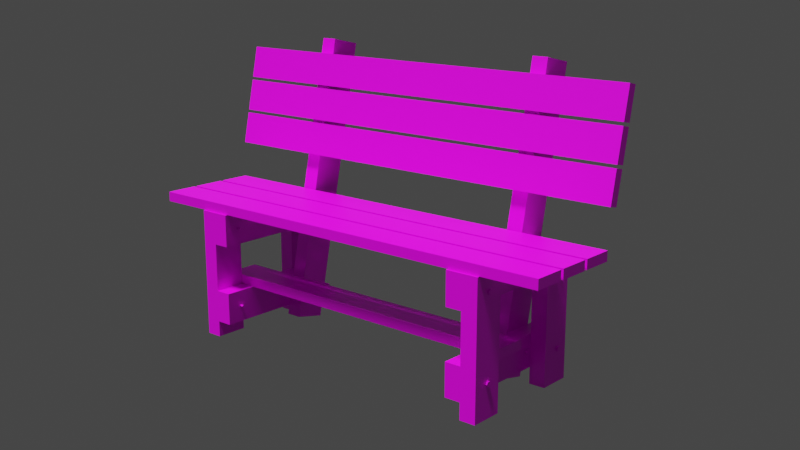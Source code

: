 # Source: AWKA.blend  (saved by Blender 3.1.7; exported with 4.5.12 LTS)
import bpy
from mathutils import Matrix  # noqa: F401  (used for matrix-valued properties, if any)

bpy.ops.wm.read_factory_settings(use_empty=True)
scene = bpy.context.scene
scene.name = 'Scene'

# ---- collections
col_collection = bpy.data.collections.new('Collection'); scene.collection.children.link(col_collection)

# ---- images (referenced by path relative to the original .blend; pixels are not part of the script)
import os
ASSET_DIR = os.environ.get("B2B_ASSET_DIR", "")  # directory of the original .blend (textures are referenced by path, not embedded)
HERE = os.path.dirname(os.path.abspath(__file__))  # packed textures are extracted next to this script under _unpacked/

def load_image(name, relpath, width, height, colorspace="sRGB"):
    """Load a texture the original file referenced (path relative to the .blend, or extracted next to this script)."""
    p = next((c for c in (os.path.join(HERE, relpath), os.path.join(ASSET_DIR, relpath)) if relpath and os.path.exists(c)), "")
    if p:
        img = bpy.data.images.load(p, check_existing=True)
        img.name = name
    else:  # same state as the original file: an image datablock whose file is absent (Cycles renders it pink)
        img = bpy.data.images.new(name, width, height)
        img.source = "FILE"
        img.filepath = "//" + (relpath or name)
    img.colorspace_settings.name = colorspace
    return img
img_texture_bench_jpg = load_image('texture bench.jpg', 'texture bench.jpg', 1024, 1024, 'sRGB')
img_ruba_tekstura_jpg = load_image('śruba tekstura.jpg', 'śruba tekstura.jpg', 1024, 1024, 'sRGB')

# ---- materials (node trees are filled in below, after node groups)
mat_wood = bpy.data.materials.new('wood')
mat_wood.alpha_threshold = 0.0
mat_wood.use_transparent_shadow = False
mat_wood.line_color = (0.0, 0.0, 0.0, 1.0)
mat_bolt = bpy.data.materials.new('bolt')
mat_bolt.use_transparent_shadow = False

# ---- material node trees
mat_wood.use_nodes = True; mat_wood.node_tree.nodes.clear()
_N = mat_wood.node_tree.nodes; _L = mat_wood.node_tree.links
n0 = _N.new('ShaderNodeOutputMaterial'); n0.name = 'Material Output'; n0.location = (300, 300)
n1 = _N.new('ShaderNodeBsdfPrincipled'); n1.name = 'Principled BSDF'; n1.location = (10, 300)
n1.distribution = 'GGX'
n1.subsurface_method = 'BURLEY'
n1.inputs[2].default_value = 0.4
n1.inputs[3].default_value = 1.45
n1.inputs[27].default_value = (0.0, 0.0, 0.0, 1.0)
n1.inputs[28].default_value = 1.0
n2 = _N.new('ShaderNodeTexImage'); n2.name = 'Image Texture'; n2.location = (-280, 280)
n2.image = img_texture_bench_jpg
_L.new(n1.outputs[0], n0.inputs[0])
_L.new(n2.outputs[0], n1.inputs[0])
n0.is_active_output = True
mat_bolt.use_nodes = True; mat_bolt.node_tree.nodes.clear()
_N = mat_bolt.node_tree.nodes; _L = mat_bolt.node_tree.links
n0 = _N.new('ShaderNodeBsdfPrincipled'); n0.name = 'Principled BSDF'; n0.location = (10, 300)
n0.distribution = 'GGX'
n0.subsurface_method = 'BURLEY'
n0.inputs[3].default_value = 1.45
n0.inputs[27].default_value = (0.0, 0.0, 0.0, 1.0)
n0.inputs[28].default_value = 1.0
n1 = _N.new('ShaderNodeOutputMaterial'); n1.name = 'Material Output'; n1.location = (300, 300)
n2 = _N.new('ShaderNodeTexImage'); n2.name = 'Image Texture'; n2.location = (-280, 280)
n2.image = img_ruba_tekstura_jpg
_L.new(n0.outputs[0], n1.inputs[0])
_L.new(n2.outputs[0], n0.inputs[0])
n1.is_active_output = True

# ---- world
world_world = bpy.data.worlds.new('World'); scene.world = world_world
world_world.use_nodes = True; world_world.node_tree.nodes.clear()
_N = world_world.node_tree.nodes; _L = world_world.node_tree.links
n0 = _N.new('ShaderNodeOutputWorld'); n0.name = 'World Output'; n0.location = (300, 300)
n1 = _N.new('ShaderNodeBackground'); n1.name = 'Background'; n1.location = (10, 300)
n1.inputs[0].default_value = (0.05088, 0.05088, 0.05088, 1.0)
_L.new(n1.outputs[0], n0.inputs[0])
n0.is_active_output = True
world_world.color = (0.05088, 0.05088, 0.05088)
world_world.use_sun_shadow = False
world_world.sun_shadow_jitter_overblur = 0.0

# ---- cameras
cam_camera = bpy.data.cameras.new('Camera')
cam_camera.clip_end = 1e+04
cam_camera.ortho_scale = 7.314

# ---- lights
light_light = bpy.data.lights.new('Light', 'SUN')
light_light.transmission_factor = 0.0
light_light.angle = 0.1993
light_light.energy = 5.0
light_light.shadow_soft_size = 0.1
light_light.shadow_cascade_max_distance = 1000.0

# ---- meshes
me_cube = bpy.data.meshes.new('Cube')
me_cube.from_pydata([(25.0, 50.0, 200.0), (25.0, 50.0, -200.0), (25.0, -50.0, 200.0), (25.0, -50.0, -200.0), (-25.0, 50.0, 200.0), (-25.0, 50.0, -200.0), (-25.0, -50.0, 200.0), (-25.0, -50.0, -200.0)], [], [(0, 4, 6, 2), (3, 2, 6, 7), (7, 6, 4, 5), (5, 1, 3, 7), (1, 0, 2, 3), (5, 4, 0, 1)])
_uv = me_cube.uv_layers.new(name='UVMap')
_uv.uv.foreach_set('vector', [0.625, 0.5, 0.875, 0.5, 0.875, 0.75, 0.625, 0.75, 0.375, 0.75, 0.625, 0.75, 0.625, 1.0, 0.375, 1.0, 0.375, 0.0, 0.625, 0.0, 0.625, 0.25, 0.375, 0.25, 0.125, 0.5, 0.375, 0.5, 0.375, 0.75, 0.125, 0.75, 0.375, 0.5, 0.625, 0.5, 0.625, 0.75, 0.375, 0.75, 0.375, 0.25, 0.625, 0.25, 0.625, 0.5, 0.375, 0.5])
me_cube.materials.append(mat_wood)
me_cube.use_remesh_preserve_volume = False
me_cube.use_remesh_preserve_attributes = False
me_cube.use_mirror_vertex_groups = False
me_cube.update()
me_cube_001 = bpy.data.meshes.new('Cube.001')
me_cube_001.from_pydata([(25.0, 50.0, 200.0), (25.0, 50.0, -200.0), (25.0, -50.0, 200.0), (25.0, -50.0, -200.0), (-25.0, 50.0, 200.0), (-25.0, 50.0, -200.0), (-25.0, -50.0, 200.0), (-25.0, -50.0, -200.0)], [], [(0, 4, 6, 2), (3, 2, 6, 7), (7, 6, 4, 5), (5, 1, 3, 7), (1, 0, 2, 3), (5, 4, 0, 1)])
_uv = me_cube_001.uv_layers.new(name='UVMap')
_uv.uv.foreach_set('vector', [0.625, 0.5, 0.875, 0.5, 0.875, 0.75, 0.625, 0.75, 0.375, 0.75, 0.625, 0.75, 0.625, 1.0, 0.375, 1.0, 0.375, 0.0, 0.625, 0.0, 0.625, 0.25, 0.375, 0.25, 0.125, 0.5, 0.375, 0.5, 0.375, 0.75, 0.125, 0.75, 0.375, 0.5, 0.625, 0.5, 0.625, 0.75, 0.375, 0.75, 0.375, 0.25, 0.625, 0.25, 0.625, 0.5, 0.375, 0.5])
me_cube_001.materials.append(mat_wood)
me_cube_001.use_remesh_preserve_volume = False
me_cube_001.use_remesh_preserve_attributes = False
me_cube_001.use_mirror_vertex_groups = False
me_cube_001.update()
me_cube_002 = bpy.data.meshes.new('Cube.002')
me_cube_002.from_pydata([(25.0, -200.0, 50.0), (25.0, 200.0, 50.0), (25.0, -200.0, -50.0), (25.0, 200.0, -50.0), (-25.0, -200.0, 50.0), (-25.0, 200.0, 50.0), (-25.0, -200.0, -50.0), (-25.0, 200.0, -50.0)], [], [(0, 4, 6, 2), (3, 2, 6, 7), (7, 6, 4, 5), (5, 1, 3, 7), (1, 0, 2, 3), (5, 4, 0, 1)])
_uv = me_cube_002.uv_layers.new(name='UVMap')
_uv.uv.foreach_set('vector', [0.625, 0.5, 0.875, 0.5, 0.875, 0.75, 0.625, 0.75, 0.375, 0.75, 0.625, 0.75, 0.625, 1.0, 0.375, 1.0, 0.375, 0.0, 0.625, 0.0, 0.625, 0.25, 0.375, 0.25, 0.125, 0.5, 0.375, 0.5, 0.375, 0.75, 0.125, 0.75, 0.375, 0.5, 0.625, 0.5, 0.625, 0.75, 0.375, 0.75, 0.375, 0.25, 0.625, 0.25, 0.625, 0.5, 0.375, 0.5])
me_cube_002.materials.append(mat_wood)
me_cube_002.use_remesh_preserve_volume = False
me_cube_002.use_remesh_preserve_attributes = False
me_cube_002.use_mirror_vertex_groups = False
me_cube_002.update()
me_cube_003 = bpy.data.meshes.new('Cube.003')
me_cube_003.from_pydata([(25.0, -200.0, 50.0), (25.0, 200.0, 50.0), (25.0, -200.0, -50.0), (25.0, 200.0, -50.0), (-25.0, -200.0, 50.0), (-25.0, 200.0, 50.0), (-25.0, -200.0, -50.0), (-25.0, 200.0, -50.0)], [], [(0, 4, 6, 2), (3, 2, 6, 7), (7, 6, 4, 5), (5, 1, 3, 7), (1, 0, 2, 3), (5, 4, 0, 1)])
_uv = me_cube_003.uv_layers.new(name='UVMap')
_uv.uv.foreach_set('vector', [0.625, 0.5, 0.875, 0.5, 0.875, 0.75, 0.625, 0.75, 0.375, 0.75, 0.625, 0.75, 0.625, 1.0, 0.375, 1.0, 0.375, 0.0, 0.625, 0.0, 0.625, 0.25, 0.375, 0.25, 0.125, 0.5, 0.375, 0.5, 0.375, 0.75, 0.125, 0.75, 0.375, 0.5, 0.625, 0.5, 0.625, 0.75, 0.375, 0.75, 0.375, 0.25, 0.625, 0.25, 0.625, 0.5, 0.375, 0.5])
me_cube_003.materials.append(mat_wood)
me_cube_003.use_remesh_preserve_volume = False
me_cube_003.use_remesh_preserve_attributes = False
me_cube_003.use_mirror_vertex_groups = False
me_cube_003.update()
me_cube_005 = bpy.data.meshes.new('Cube.005')
me_cube_005.from_pydata([(25.0, 236.0, 869.9), (25.0, 48.91, -10.4), (25.0, 138.2, 890.7), (25.0, -48.91, 10.4), (-25.0, 236.0, 869.9), (-25.0, 48.91, -10.4), (-25.0, 138.2, 890.7), (-25.0, -48.91, 10.4)], [], [(0, 4, 6, 2), (3, 2, 6, 7), (7, 6, 4, 5), (5, 1, 3, 7), (1, 0, 2, 3), (5, 4, 0, 1)])
_uv = me_cube_005.uv_layers.new(name='UVMap')
_uv.uv.foreach_set('vector', [0.625, 0.5, 0.875, 0.5, 0.875, 0.75, 0.625, 0.75, 0.375, 0.75, 0.625, 0.75, 0.625, 1.0, 0.375, 1.0, 0.375, 0.0, 0.625, 0.0, 0.625, 0.25, 0.375, 0.25, 0.125, 0.5, 0.375, 0.5, 0.375, 0.75, 0.125, 0.75, 0.375, 0.5, 0.625, 0.5, 0.625, 0.75, 0.375, 0.75, 0.375, 0.25, 0.625, 0.25, 0.625, 0.5, 0.375, 0.5])
me_cube_005.materials.append(mat_wood)
me_cube_005.use_remesh_preserve_volume = False
me_cube_005.use_remesh_preserve_attributes = False
me_cube_005.use_mirror_vertex_groups = False
me_cube_005.update()
me_okr_g = bpy.data.meshes.new('Okrąg')
me_okr_g.from_pydata([], [], [])
_uv = me_okr_g.uv_layers.new(name='MapaUV')
_uv.uv.foreach_set('vector', [])
me_okr_g.use_remesh_fix_poles = True
me_okr_g.use_remesh_preserve_attributes = False
me_okr_g.update()
me_okr_g_001 = bpy.data.meshes.new('Okrąg.001')
me_okr_g_001.from_pydata([(0.0, 8.0, 0.0), (-6.928, 4.0, 0.0), (-6.928, -4.0, 0.0), (6.994e-07, -8.0, 0.0), (6.928, -4.0, 0.0), (6.928, 4.0, 0.0), (-6.928, 4.0, -5.0), (0.0, 8.0, -5.0), (-6.928, -4.0, -5.0), (6.994e-07, -8.0, -5.0), (6.928, -4.0, -5.0), (6.928, 4.0, -5.0), (-3.325, 1.999, -5.0), (-3.325, -1.999, -5.0), (3.414e-07, -3.998, -5.0), (3.325, -1.999, -5.0), (3.325, 1.999, -5.0), (-2.148e-07, 3.998, -5.0), (-3.325, -1.999, -115.0), (-3.325, 1.999, -115.0), (-2.148e-07, 3.998, -115.0), (3.414e-07, -3.998, -115.0), (3.325, -1.999, -115.0), (3.325, 1.999, -115.0)], [], [(1, 0, 5, 4, 3, 2), (15, 16, 23, 22), (4, 5, 11, 10), (2, 3, 9, 8), (0, 1, 6, 7), (5, 0, 7, 11), (3, 4, 10, 9), (1, 2, 8, 6), (6, 8, 13, 12), (8, 9, 14, 13), (9, 10, 15, 14), (10, 11, 16, 15), (11, 7, 17, 16), (7, 6, 12, 17), (19, 18, 21, 22, 23, 20), (13, 14, 21, 18), (12, 13, 18, 19), (16, 17, 20, 23), (14, 15, 22, 21), (17, 12, 19, 20)])
_uv = me_okr_g_001.uv_layers.new(name='MapaUV')
_uv.uv.foreach_set('vector', [0.0, 0.0, 0.0, 0.0, 0.0, 0.0, 0.0, 0.0, 0.0, 0.0, 0.0, 0.0, 0.0, 0.0, 0.0, 0.0, 0.0, 0.0, 0.0, 0.0, 0.0, 0.0, 0.0, 0.0, 0.0, 0.0, 0.0, 0.0, 0.0, 0.0, 0.0, 0.0, 0.0, 0.0, 0.0, 0.0, 0.0, 0.0, 0.0, 0.0, 0.0, 0.0, 0.0, 0.0, 0.0, 0.0, 0.0, 0.0, 0.0, 0.0, 0.0, 0.0, 0.0, 0.0, 0.0, 0.0, 0.0, 0.0, 0.0, 0.0, 0.0, 0.0, 0.0, 0.0, 0.0, 0.0, 0.0, 0.0, 0.0, 0.0, 0.0, 0.0, 0.0, 0.0, 0.0, 0.0, 0.0, 0.0, 0.0, 0.0, 0.0, 0.0, 0.0, 0.0, 0.0, 0.0, 0.0, 0.0, 0.0, 0.0, 0.0, 0.0, 0.0, 0.0, 0.0, 0.0, 0.0, 0.0, 0.0, 0.0, 0.0, 0.0, 0.0, 0.0, 0.0, 0.0, 0.0, 0.0, 0.0, 0.0, 0.0, 0.0, 0.0, 0.0, 0.0, 0.0, 0.0, 0.0, 0.0, 0.0, 0.0, 0.0, 0.0, 0.0, 0.0, 0.0, 0.0, 0.0, 0.0, 0.0, 0.0, 0.0, 0.0, 0.0, 0.0, 0.0, 0.0, 0.0, 0.0, 0.0, 0.0, 0.0, 0.0, 0.0, 0.0, 0.0, 0.0, 0.0, 0.0, 0.0, 0.0, 0.0, 0.0, 0.0, 0.0, 0.0, 0.0, 0.0, 0.0, 0.0, 0.0, 0.0, 0.0, 0.0, 0.0, 0.0, 0.0, 0.0])
me_okr_g_001.materials.append(mat_bolt)
me_okr_g_001.use_remesh_fix_poles = True
me_okr_g_001.use_remesh_preserve_attributes = False
me_okr_g_001.update()
me_okr_g_002 = bpy.data.meshes.new('Okrąg.002')
me_okr_g_002.from_pydata([(0.0, 8.0, 0.0), (-6.928, 4.0, 0.0), (-6.928, -4.0, 0.0), (6.994e-07, -8.0, 0.0), (6.928, -4.0, 0.0), (6.928, 4.0, 0.0), (-6.928, 4.0, -5.0), (0.0, 8.0, -5.0), (-6.928, -4.0, -5.0), (6.994e-07, -8.0, -5.0), (6.928, -4.0, -5.0), (6.928, 4.0, -5.0), (-3.325, 1.999, -5.0), (-3.325, -1.999, -5.0), (3.414e-07, -3.998, -5.0), (3.325, -1.999, -5.0), (3.325, 1.999, -5.0), (-2.148e-07, 3.998, -5.0), (-3.325, -1.999, -165.0), (-3.325, 1.999, -165.0), (1.971e-06, 3.998, -165.0), (2.527e-06, -3.998, -165.0), (3.325, -1.999, -165.0), (3.325, 1.999, -165.0)], [], [(1, 0, 5, 4, 3, 2), (15, 16, 23, 22), (4, 5, 11, 10), (2, 3, 9, 8), (0, 1, 6, 7), (5, 0, 7, 11), (3, 4, 10, 9), (1, 2, 8, 6), (6, 8, 13, 12), (8, 9, 14, 13), (9, 10, 15, 14), (10, 11, 16, 15), (11, 7, 17, 16), (7, 6, 12, 17), (19, 18, 21, 22, 23, 20), (13, 14, 21, 18), (12, 13, 18, 19), (16, 17, 20, 23), (14, 15, 22, 21), (17, 12, 19, 20)])
_uv = me_okr_g_002.uv_layers.new(name='MapaUV')
_uv.uv.foreach_set('vector', [0.0, 0.0, 0.0, 0.0, 0.0, 0.0, 0.0, 0.0, 0.0, 0.0, 0.0, 0.0, 0.0, 0.0, 0.0, 0.0, 0.0, 0.0, 0.0, 0.0, 0.0, 0.0, 0.0, 0.0, 0.0, 0.0, 0.0, 0.0, 0.0, 0.0, 0.0, 0.0, 0.0, 0.0, 0.0, 0.0, 0.0, 0.0, 0.0, 0.0, 0.0, 0.0, 0.0, 0.0, 0.0, 0.0, 0.0, 0.0, 0.0, 0.0, 0.0, 0.0, 0.0, 0.0, 0.0, 0.0, 0.0, 0.0, 0.0, 0.0, 0.0, 0.0, 0.0, 0.0, 0.0, 0.0, 0.0, 0.0, 0.0, 0.0, 0.0, 0.0, 0.0, 0.0, 0.0, 0.0, 0.0, 0.0, 0.0, 0.0, 0.0, 0.0, 0.0, 0.0, 0.0, 0.0, 0.0, 0.0, 0.0, 0.0, 0.0, 0.0, 0.0, 0.0, 0.0, 0.0, 0.0, 0.0, 0.0, 0.0, 0.0, 0.0, 0.0, 0.0, 0.0, 0.0, 0.0, 0.0, 0.0, 0.0, 0.0, 0.0, 0.0, 0.0, 0.0, 0.0, 0.0, 0.0, 0.0, 0.0, 0.0, 0.0, 0.0, 0.0, 0.0, 0.0, 0.0, 0.0, 0.0, 0.0, 0.0, 0.0, 0.0, 0.0, 0.0, 0.0, 0.0, 0.0, 0.0, 0.0, 0.0, 0.0, 0.0, 0.0, 0.0, 0.0, 0.0, 0.0, 0.0, 0.0, 0.0, 0.0, 0.0, 0.0, 0.0, 0.0, 0.0, 0.0, 0.0, 0.0, 0.0, 0.0, 0.0, 0.0, 0.0, 0.0, 0.0, 0.0])
me_okr_g_002.materials.append(mat_bolt)
me_okr_g_002.use_remesh_fix_poles = True
me_okr_g_002.use_remesh_preserve_attributes = False
me_okr_g_002.update()
me_okr_g_003 = bpy.data.meshes.new('Okrąg.003')
me_okr_g_003.from_pydata([(0.0, 8.0, 0.0), (-6.928, 4.0, 0.0), (-6.928, -4.0, 0.0), (6.994e-07, -8.0, 0.0), (6.928, -4.0, 0.0), (6.928, 4.0, 0.0), (-6.928, 4.0, -5.0), (0.0, 8.0, -5.0), (-6.928, -4.0, -5.0), (6.994e-07, -8.0, -5.0), (6.928, -4.0, -5.0), (6.928, 4.0, -5.0), (-3.325, 1.999, -5.0), (-3.325, -1.999, -5.0), (3.414e-07, -3.998, -5.0), (3.325, -1.999, -5.0), (3.325, 1.999, -5.0), (-2.148e-07, 3.998, -5.0), (-3.325, -1.999, -165.0), (-3.325, 1.999, -165.0), (1.971e-06, 3.998, -165.0), (2.527e-06, -3.998, -165.0), (3.325, -1.999, -165.0), (3.325, 1.999, -165.0)], [], [(1, 0, 5, 4, 3, 2), (15, 16, 23, 22), (4, 5, 11, 10), (2, 3, 9, 8), (0, 1, 6, 7), (5, 0, 7, 11), (3, 4, 10, 9), (1, 2, 8, 6), (6, 8, 13, 12), (8, 9, 14, 13), (9, 10, 15, 14), (10, 11, 16, 15), (11, 7, 17, 16), (7, 6, 12, 17), (19, 18, 21, 22, 23, 20), (13, 14, 21, 18), (12, 13, 18, 19), (16, 17, 20, 23), (14, 15, 22, 21), (17, 12, 19, 20)])
_uv = me_okr_g_003.uv_layers.new(name='MapaUV')
_uv.uv.foreach_set('vector', [0.0, 0.0, 0.0, 0.0, 0.0, 0.0, 0.0, 0.0, 0.0, 0.0, 0.0, 0.0, 0.0, 0.0, 0.0, 0.0, 0.0, 0.0, 0.0, 0.0, 0.0, 0.0, 0.0, 0.0, 0.0, 0.0, 0.0, 0.0, 0.0, 0.0, 0.0, 0.0, 0.0, 0.0, 0.0, 0.0, 0.0, 0.0, 0.0, 0.0, 0.0, 0.0, 0.0, 0.0, 0.0, 0.0, 0.0, 0.0, 0.0, 0.0, 0.0, 0.0, 0.0, 0.0, 0.0, 0.0, 0.0, 0.0, 0.0, 0.0, 0.0, 0.0, 0.0, 0.0, 0.0, 0.0, 0.0, 0.0, 0.0, 0.0, 0.0, 0.0, 0.0, 0.0, 0.0, 0.0, 0.0, 0.0, 0.0, 0.0, 0.0, 0.0, 0.0, 0.0, 0.0, 0.0, 0.0, 0.0, 0.0, 0.0, 0.0, 0.0, 0.0, 0.0, 0.0, 0.0, 0.0, 0.0, 0.0, 0.0, 0.0, 0.0, 0.0, 0.0, 0.0, 0.0, 0.0, 0.0, 0.0, 0.0, 0.0, 0.0, 0.0, 0.0, 0.0, 0.0, 0.0, 0.0, 0.0, 0.0, 0.0, 0.0, 0.0, 0.0, 0.0, 0.0, 0.0, 0.0, 0.0, 0.0, 0.0, 0.0, 0.0, 0.0, 0.0, 0.0, 0.0, 0.0, 0.0, 0.0, 0.0, 0.0, 0.0, 0.0, 0.0, 0.0, 0.0, 0.0, 0.0, 0.0, 0.0, 0.0, 0.0, 0.0, 0.0, 0.0, 0.0, 0.0, 0.0, 0.0, 0.0, 0.0, 0.0, 0.0, 0.0, 0.0, 0.0, 0.0])
me_okr_g_003.materials.append(mat_bolt)
me_okr_g_003.use_remesh_fix_poles = True
me_okr_g_003.use_remesh_preserve_attributes = False
me_okr_g_003.update()
me_okr_g_004 = bpy.data.meshes.new('Okrąg.004')
me_okr_g_004.from_pydata([(0.0, 8.0, 0.0), (-6.928, 4.0, 0.0), (-6.928, -4.0, 0.0), (6.994e-07, -8.0, 0.0), (6.928, -4.0, 0.0), (6.928, 4.0, 0.0), (-6.928, 4.0, -5.0), (0.0, 8.0, -5.0), (-6.928, -4.0, -5.0), (6.994e-07, -8.0, -5.0), (6.928, -4.0, -5.0), (6.928, 4.0, -5.0), (-3.325, 1.999, -5.0), (-3.325, -1.999, -5.0), (3.414e-07, -3.998, -5.0), (3.325, -1.999, -5.0), (3.325, 1.999, -5.0), (-2.148e-07, 3.998, -5.0), (-3.325, -1.999, -115.0), (-3.325, 1.999, -115.0), (-2.148e-07, 3.998, -115.0), (3.414e-07, -3.998, -115.0), (3.325, -1.999, -115.0), (3.325, 1.999, -115.0)], [], [(1, 0, 5, 4, 3, 2), (15, 16, 23, 22), (4, 5, 11, 10), (2, 3, 9, 8), (0, 1, 6, 7), (5, 0, 7, 11), (3, 4, 10, 9), (1, 2, 8, 6), (6, 8, 13, 12), (8, 9, 14, 13), (9, 10, 15, 14), (10, 11, 16, 15), (11, 7, 17, 16), (7, 6, 12, 17), (19, 18, 21, 22, 23, 20), (13, 14, 21, 18), (12, 13, 18, 19), (16, 17, 20, 23), (14, 15, 22, 21), (17, 12, 19, 20)])
_uv = me_okr_g_004.uv_layers.new(name='MapaUV')
_uv.uv.foreach_set('vector', [0.0, 0.0, 0.0, 0.0, 0.0, 0.0, 0.0, 0.0, 0.0, 0.0, 0.0, 0.0, 0.0, 0.0, 0.0, 0.0, 0.0, 0.0, 0.0, 0.0, 0.0, 0.0, 0.0, 0.0, 0.0, 0.0, 0.0, 0.0, 0.0, 0.0, 0.0, 0.0, 0.0, 0.0, 0.0, 0.0, 0.0, 0.0, 0.0, 0.0, 0.0, 0.0, 0.0, 0.0, 0.0, 0.0, 0.0, 0.0, 0.0, 0.0, 0.0, 0.0, 0.0, 0.0, 0.0, 0.0, 0.0, 0.0, 0.0, 0.0, 0.0, 0.0, 0.0, 0.0, 0.0, 0.0, 0.0, 0.0, 0.0, 0.0, 0.0, 0.0, 0.0, 0.0, 0.0, 0.0, 0.0, 0.0, 0.0, 0.0, 0.0, 0.0, 0.0, 0.0, 0.0, 0.0, 0.0, 0.0, 0.0, 0.0, 0.0, 0.0, 0.0, 0.0, 0.0, 0.0, 0.0, 0.0, 0.0, 0.0, 0.0, 0.0, 0.0, 0.0, 0.0, 0.0, 0.0, 0.0, 0.0, 0.0, 0.0, 0.0, 0.0, 0.0, 0.0, 0.0, 0.0, 0.0, 0.0, 0.0, 0.0, 0.0, 0.0, 0.0, 0.0, 0.0, 0.0, 0.0, 0.0, 0.0, 0.0, 0.0, 0.0, 0.0, 0.0, 0.0, 0.0, 0.0, 0.0, 0.0, 0.0, 0.0, 0.0, 0.0, 0.0, 0.0, 0.0, 0.0, 0.0, 0.0, 0.0, 0.0, 0.0, 0.0, 0.0, 0.0, 0.0, 0.0, 0.0, 0.0, 0.0, 0.0, 0.0, 0.0, 0.0, 0.0, 0.0, 0.0])
me_okr_g_004.materials.append(mat_bolt)
me_okr_g_004.use_remesh_fix_poles = True
me_okr_g_004.use_remesh_preserve_attributes = False
me_okr_g_004.update()
me_okr_g_005 = bpy.data.meshes.new('Okrąg.005')
me_okr_g_005.from_pydata([(0.0, 8.0, 0.0), (-6.928, 4.0, 0.0), (-6.928, -4.0, 0.0), (6.994e-07, -8.0, 0.0), (6.928, -4.0, 0.0), (6.928, 4.0, 0.0), (-6.928, 4.0, -5.0), (0.0, 8.0, -5.0), (-6.928, -4.0, -5.0), (6.994e-07, -8.0, -5.0), (6.928, -4.0, -5.0), (6.928, 4.0, -5.0), (-3.325, 1.999, -5.0), (-3.325, -1.999, -5.0), (3.414e-07, -3.998, -5.0), (3.325, -1.999, -5.0), (3.325, 1.999, -5.0), (-2.148e-07, 3.998, -5.0), (-3.325, -1.999, -115.0), (-3.325, 1.999, -115.0), (-2.148e-07, 3.998, -115.0), (3.414e-07, -3.998, -115.0), (3.325, -1.999, -115.0), (3.325, 1.999, -115.0)], [], [(1, 0, 5, 4, 3, 2), (15, 16, 23, 22), (4, 5, 11, 10), (2, 3, 9, 8), (0, 1, 6, 7), (5, 0, 7, 11), (3, 4, 10, 9), (1, 2, 8, 6), (6, 8, 13, 12), (8, 9, 14, 13), (9, 10, 15, 14), (10, 11, 16, 15), (11, 7, 17, 16), (7, 6, 12, 17), (19, 18, 21, 22, 23, 20), (13, 14, 21, 18), (12, 13, 18, 19), (16, 17, 20, 23), (14, 15, 22, 21), (17, 12, 19, 20)])
_uv = me_okr_g_005.uv_layers.new(name='MapaUV')
_uv.uv.foreach_set('vector', [0.0, 0.0, 0.0, 0.0, 0.0, 0.0, 0.0, 0.0, 0.0, 0.0, 0.0, 0.0, 0.0, 0.0, 0.0, 0.0, 0.0, 0.0, 0.0, 0.0, 0.0, 0.0, 0.0, 0.0, 0.0, 0.0, 0.0, 0.0, 0.0, 0.0, 0.0, 0.0, 0.0, 0.0, 0.0, 0.0, 0.0, 0.0, 0.0, 0.0, 0.0, 0.0, 0.0, 0.0, 0.0, 0.0, 0.0, 0.0, 0.0, 0.0, 0.0, 0.0, 0.0, 0.0, 0.0, 0.0, 0.0, 0.0, 0.0, 0.0, 0.0, 0.0, 0.0, 0.0, 0.0, 0.0, 0.0, 0.0, 0.0, 0.0, 0.0, 0.0, 0.0, 0.0, 0.0, 0.0, 0.0, 0.0, 0.0, 0.0, 0.0, 0.0, 0.0, 0.0, 0.0, 0.0, 0.0, 0.0, 0.0, 0.0, 0.0, 0.0, 0.0, 0.0, 0.0, 0.0, 0.0, 0.0, 0.0, 0.0, 0.0, 0.0, 0.0, 0.0, 0.0, 0.0, 0.0, 0.0, 0.0, 0.0, 0.0, 0.0, 0.0, 0.0, 0.0, 0.0, 0.0, 0.0, 0.0, 0.0, 0.0, 0.0, 0.0, 0.0, 0.0, 0.0, 0.0, 0.0, 0.0, 0.0, 0.0, 0.0, 0.0, 0.0, 0.0, 0.0, 0.0, 0.0, 0.0, 0.0, 0.0, 0.0, 0.0, 0.0, 0.0, 0.0, 0.0, 0.0, 0.0, 0.0, 0.0, 0.0, 0.0, 0.0, 0.0, 0.0, 0.0, 0.0, 0.0, 0.0, 0.0, 0.0, 0.0, 0.0, 0.0, 0.0, 0.0, 0.0])
me_okr_g_005.materials.append(mat_bolt)
me_okr_g_005.use_remesh_fix_poles = True
me_okr_g_005.use_remesh_preserve_attributes = False
me_okr_g_005.update()
me_cube_004 = bpy.data.meshes.new('Cube.004')
me_cube_004.from_pydata([(25.0, 50.0, 200.0), (25.0, 50.0, -200.0), (25.0, -50.0, 200.0), (25.0, -50.0, -200.0), (-25.0, 50.0, 200.0), (-25.0, 50.0, -200.0), (-25.0, -50.0, 200.0), (-25.0, -50.0, -200.0)], [], [(0, 4, 6, 2), (3, 2, 6, 7), (7, 6, 4, 5), (5, 1, 3, 7), (1, 0, 2, 3), (5, 4, 0, 1)])
_uv = me_cube_004.uv_layers.new(name='UVMap')
_uv.uv.foreach_set('vector', [0.625, 0.5, 0.875, 0.5, 0.875, 0.75, 0.625, 0.75, 0.375, 0.75, 0.625, 0.75, 0.625, 1.0, 0.375, 1.0, 0.375, 0.0, 0.625, 0.0, 0.625, 0.25, 0.375, 0.25, 0.125, 0.5, 0.375, 0.5, 0.375, 0.75, 0.125, 0.75, 0.375, 0.5, 0.625, 0.5, 0.625, 0.75, 0.375, 0.75, 0.375, 0.25, 0.625, 0.25, 0.625, 0.5, 0.375, 0.5])
me_cube_004.materials.append(mat_wood)
me_cube_004.use_remesh_preserve_volume = False
me_cube_004.use_remesh_preserve_attributes = False
me_cube_004.use_mirror_vertex_groups = False
me_cube_004.update()
me_cube_006 = bpy.data.meshes.new('Cube.006')
me_cube_006.from_pydata([(25.0, 50.0, 200.0), (25.0, 50.0, -200.0), (25.0, -50.0, 200.0), (25.0, -50.0, -200.0), (-25.0, 50.0, 200.0), (-25.0, 50.0, -200.0), (-25.0, -50.0, 200.0), (-25.0, -50.0, -200.0)], [], [(0, 4, 6, 2), (3, 2, 6, 7), (7, 6, 4, 5), (5, 1, 3, 7), (1, 0, 2, 3), (5, 4, 0, 1)])
_uv = me_cube_006.uv_layers.new(name='UVMap')
_uv.uv.foreach_set('vector', [0.625, 0.5, 0.875, 0.5, 0.875, 0.75, 0.625, 0.75, 0.375, 0.75, 0.625, 0.75, 0.625, 1.0, 0.375, 1.0, 0.375, 0.0, 0.625, 0.0, 0.625, 0.25, 0.375, 0.25, 0.125, 0.5, 0.375, 0.5, 0.375, 0.75, 0.125, 0.75, 0.375, 0.5, 0.625, 0.5, 0.625, 0.75, 0.375, 0.75, 0.375, 0.25, 0.625, 0.25, 0.625, 0.5, 0.375, 0.5])
me_cube_006.materials.append(mat_wood)
me_cube_006.use_remesh_preserve_volume = False
me_cube_006.use_remesh_preserve_attributes = False
me_cube_006.use_mirror_vertex_groups = False
me_cube_006.update()
me_cube_007 = bpy.data.meshes.new('Cube.007')
me_cube_007.from_pydata([(25.0, -210.0, 50.0), (25.0, 210.0, 50.0), (25.0, -210.0, -50.0), (25.0, 210.0, -50.0), (-25.0, -210.0, 50.0), (-25.0, 210.0, 50.0), (-25.0, -210.0, -50.0), (-25.0, 210.0, -50.0)], [], [(0, 4, 6, 2), (3, 2, 6, 7), (7, 6, 4, 5), (5, 1, 3, 7), (1, 0, 2, 3), (5, 4, 0, 1)])
_uv = me_cube_007.uv_layers.new(name='UVMap')
_uv.uv.foreach_set('vector', [0.625, 0.5, 0.875, 0.5, 0.875, 0.75, 0.625, 0.75, 0.375, 0.75, 0.625, 0.75, 0.625, 1.0, 0.375, 1.0, 0.375, 0.0, 0.625, 0.0, 0.625, 0.25, 0.375, 0.25, 0.125, 0.5, 0.375, 0.5, 0.375, 0.75, 0.125, 0.75, 0.375, 0.5, 0.625, 0.5, 0.625, 0.75, 0.375, 0.75, 0.375, 0.25, 0.625, 0.25, 0.625, 0.5, 0.375, 0.5])
me_cube_007.materials.append(mat_wood)
me_cube_007.use_remesh_preserve_volume = False
me_cube_007.use_remesh_preserve_attributes = False
me_cube_007.use_mirror_vertex_groups = False
me_cube_007.update()
me_cube_008 = bpy.data.meshes.new('Cube.008')
me_cube_008.from_pydata([(25.0, -210.0, 50.0), (25.0, 210.0, 50.0), (25.0, -210.0, -50.0), (25.0, 210.0, -50.0), (-25.0, -210.0, 50.0), (-25.0, 210.0, 50.0), (-25.0, -210.0, -50.0), (-25.0, 210.0, -50.0)], [], [(0, 4, 6, 2), (3, 2, 6, 7), (7, 6, 4, 5), (5, 1, 3, 7), (1, 0, 2, 3), (5, 4, 0, 1)])
_uv = me_cube_008.uv_layers.new(name='UVMap')
_uv.uv.foreach_set('vector', [0.625, 0.5, 0.875, 0.5, 0.875, 0.75, 0.625, 0.75, 0.375, 0.75, 0.625, 0.75, 0.625, 1.0, 0.375, 1.0, 0.375, 0.0, 0.625, 0.0, 0.625, 0.25, 0.375, 0.25, 0.125, 0.5, 0.375, 0.5, 0.375, 0.75, 0.125, 0.75, 0.375, 0.5, 0.625, 0.5, 0.625, 0.75, 0.375, 0.75, 0.375, 0.25, 0.625, 0.25, 0.625, 0.5, 0.375, 0.5])
me_cube_008.materials.append(mat_wood)
me_cube_008.use_remesh_preserve_volume = False
me_cube_008.use_remesh_preserve_attributes = False
me_cube_008.use_mirror_vertex_groups = False
me_cube_008.update()
me_cube_009 = bpy.data.meshes.new('Cube.009')
me_cube_009.from_pydata([(25.0, 50.0, 900.0), (25.0, 50.0, 0.0), (25.0, -50.0, 900.0), (25.0, -50.0, 0.0), (-25.0, 50.0, 900.0), (-25.0, 50.0, 0.0), (-25.0, -50.0, 900.0), (-25.0, -50.0, 0.0)], [], [(0, 4, 6, 2), (3, 2, 6, 7), (7, 6, 4, 5), (5, 1, 3, 7), (1, 0, 2, 3), (5, 4, 0, 1)])
_uv = me_cube_009.uv_layers.new(name='UVMap')
_uv.uv.foreach_set('vector', [0.625, 0.5, 0.875, 0.5, 0.875, 0.75, 0.625, 0.75, 0.375, 0.75, 0.625, 0.75, 0.625, 1.0, 0.375, 1.0, 0.375, 0.0, 0.625, 0.0, 0.625, 0.25, 0.375, 0.25, 0.125, 0.5, 0.375, 0.5, 0.375, 0.75, 0.125, 0.75, 0.375, 0.5, 0.625, 0.5, 0.625, 0.75, 0.375, 0.75, 0.375, 0.25, 0.625, 0.25, 0.625, 0.5, 0.375, 0.5])
me_cube_009.materials.append(mat_wood)
me_cube_009.use_remesh_preserve_volume = False
me_cube_009.use_remesh_preserve_attributes = False
me_cube_009.use_mirror_vertex_groups = False
me_cube_009.update()
me_okr_g_006 = bpy.data.meshes.new('Okrąg.006')
me_okr_g_006.from_pydata([(0.0, 8.0, 0.0), (-6.928, 4.0, 0.0), (-6.928, -4.0, 0.0), (6.994e-07, -8.0, 0.0), (6.928, -4.0, 0.0), (6.928, 4.0, 0.0), (-6.928, 4.0, -5.0), (0.0, 8.0, -5.0), (-6.928, -4.0, -5.0), (6.994e-07, -8.0, -5.0), (6.928, -4.0, -5.0), (6.928, 4.0, -5.0), (-3.325, 1.999, -5.0), (-3.325, -1.999, -5.0), (3.414e-07, -3.998, -5.0), (3.325, -1.999, -5.0), (3.325, 1.999, -5.0), (-2.148e-07, 3.998, -5.0), (-3.325, -1.999, -115.0), (-3.325, 1.999, -115.0), (-2.148e-07, 3.998, -115.0), (3.414e-07, -3.998, -115.0), (3.325, -1.999, -115.0), (3.325, 1.999, -115.0)], [], [(1, 0, 5, 4, 3, 2), (15, 16, 23, 22), (4, 5, 11, 10), (2, 3, 9, 8), (0, 1, 6, 7), (5, 0, 7, 11), (3, 4, 10, 9), (1, 2, 8, 6), (6, 8, 13, 12), (8, 9, 14, 13), (9, 10, 15, 14), (10, 11, 16, 15), (11, 7, 17, 16), (7, 6, 12, 17), (19, 18, 21, 22, 23, 20), (13, 14, 21, 18), (12, 13, 18, 19), (16, 17, 20, 23), (14, 15, 22, 21), (17, 12, 19, 20)])
_uv = me_okr_g_006.uv_layers.new(name='MapaUV')
_uv.uv.foreach_set('vector', [0.0, 0.0, 0.0, 0.0, 0.0, 0.0, 0.0, 0.0, 0.0, 0.0, 0.0, 0.0, 0.0, 0.0, 0.0, 0.0, 0.0, 0.0, 0.0, 0.0, 0.0, 0.0, 0.0, 0.0, 0.0, 0.0, 0.0, 0.0, 0.0, 0.0, 0.0, 0.0, 0.0, 0.0, 0.0, 0.0, 0.0, 0.0, 0.0, 0.0, 0.0, 0.0, 0.0, 0.0, 0.0, 0.0, 0.0, 0.0, 0.0, 0.0, 0.0, 0.0, 0.0, 0.0, 0.0, 0.0, 0.0, 0.0, 0.0, 0.0, 0.0, 0.0, 0.0, 0.0, 0.0, 0.0, 0.0, 0.0, 0.0, 0.0, 0.0, 0.0, 0.0, 0.0, 0.0, 0.0, 0.0, 0.0, 0.0, 0.0, 0.0, 0.0, 0.0, 0.0, 0.0, 0.0, 0.0, 0.0, 0.0, 0.0, 0.0, 0.0, 0.0, 0.0, 0.0, 0.0, 0.0, 0.0, 0.0, 0.0, 0.0, 0.0, 0.0, 0.0, 0.0, 0.0, 0.0, 0.0, 0.0, 0.0, 0.0, 0.0, 0.0, 0.0, 0.0, 0.0, 0.0, 0.0, 0.0, 0.0, 0.0, 0.0, 0.0, 0.0, 0.0, 0.0, 0.0, 0.0, 0.0, 0.0, 0.0, 0.0, 0.0, 0.0, 0.0, 0.0, 0.0, 0.0, 0.0, 0.0, 0.0, 0.0, 0.0, 0.0, 0.0, 0.0, 0.0, 0.0, 0.0, 0.0, 0.0, 0.0, 0.0, 0.0, 0.0, 0.0, 0.0, 0.0, 0.0, 0.0, 0.0, 0.0, 0.0, 0.0, 0.0, 0.0, 0.0, 0.0])
me_okr_g_006.materials.append(mat_bolt)
me_okr_g_006.use_remesh_fix_poles = True
me_okr_g_006.use_remesh_preserve_attributes = False
me_okr_g_006.update()
me_okr_g_007 = bpy.data.meshes.new('Okrąg.007')
me_okr_g_007.from_pydata([(0.0, 8.0, 0.0), (-6.928, 4.0, 0.0), (-6.928, -4.0, 0.0), (6.994e-07, -8.0, 0.0), (6.928, -4.0, 0.0), (6.928, 4.0, 0.0), (-6.928, 4.0, -5.0), (0.0, 8.0, -5.0), (-6.928, -4.0, -5.0), (6.994e-07, -8.0, -5.0), (6.928, -4.0, -5.0), (6.928, 4.0, -5.0), (-3.325, 1.999, -5.0), (-3.325, -1.999, -5.0), (3.414e-07, -3.998, -5.0), (3.325, -1.999, -5.0), (3.325, 1.999, -5.0), (-2.148e-07, 3.998, -5.0), (-3.325, -1.999, -165.0), (-3.325, 1.999, -165.0), (1.971e-06, 3.998, -165.0), (2.527e-06, -3.998, -165.0), (3.325, -1.999, -165.0), (3.325, 1.999, -165.0)], [], [(1, 0, 5, 4, 3, 2), (15, 16, 23, 22), (4, 5, 11, 10), (2, 3, 9, 8), (0, 1, 6, 7), (5, 0, 7, 11), (3, 4, 10, 9), (1, 2, 8, 6), (6, 8, 13, 12), (8, 9, 14, 13), (9, 10, 15, 14), (10, 11, 16, 15), (11, 7, 17, 16), (7, 6, 12, 17), (19, 18, 21, 22, 23, 20), (13, 14, 21, 18), (12, 13, 18, 19), (16, 17, 20, 23), (14, 15, 22, 21), (17, 12, 19, 20)])
_uv = me_okr_g_007.uv_layers.new(name='MapaUV')
_uv.uv.foreach_set('vector', [0.0, 0.0, 0.0, 0.0, 0.0, 0.0, 0.0, 0.0, 0.0, 0.0, 0.0, 0.0, 0.0, 0.0, 0.0, 0.0, 0.0, 0.0, 0.0, 0.0, 0.0, 0.0, 0.0, 0.0, 0.0, 0.0, 0.0, 0.0, 0.0, 0.0, 0.0, 0.0, 0.0, 0.0, 0.0, 0.0, 0.0, 0.0, 0.0, 0.0, 0.0, 0.0, 0.0, 0.0, 0.0, 0.0, 0.0, 0.0, 0.0, 0.0, 0.0, 0.0, 0.0, 0.0, 0.0, 0.0, 0.0, 0.0, 0.0, 0.0, 0.0, 0.0, 0.0, 0.0, 0.0, 0.0, 0.0, 0.0, 0.0, 0.0, 0.0, 0.0, 0.0, 0.0, 0.0, 0.0, 0.0, 0.0, 0.0, 0.0, 0.0, 0.0, 0.0, 0.0, 0.0, 0.0, 0.0, 0.0, 0.0, 0.0, 0.0, 0.0, 0.0, 0.0, 0.0, 0.0, 0.0, 0.0, 0.0, 0.0, 0.0, 0.0, 0.0, 0.0, 0.0, 0.0, 0.0, 0.0, 0.0, 0.0, 0.0, 0.0, 0.0, 0.0, 0.0, 0.0, 0.0, 0.0, 0.0, 0.0, 0.0, 0.0, 0.0, 0.0, 0.0, 0.0, 0.0, 0.0, 0.0, 0.0, 0.0, 0.0, 0.0, 0.0, 0.0, 0.0, 0.0, 0.0, 0.0, 0.0, 0.0, 0.0, 0.0, 0.0, 0.0, 0.0, 0.0, 0.0, 0.0, 0.0, 0.0, 0.0, 0.0, 0.0, 0.0, 0.0, 0.0, 0.0, 0.0, 0.0, 0.0, 0.0, 0.0, 0.0, 0.0, 0.0, 0.0, 0.0])
me_okr_g_007.materials.append(mat_bolt)
me_okr_g_007.use_remesh_fix_poles = True
me_okr_g_007.use_remesh_preserve_attributes = False
me_okr_g_007.update()
me_okr_g_008 = bpy.data.meshes.new('Okrąg.008')
me_okr_g_008.from_pydata([(0.0, 8.0, 0.0), (-6.928, 4.0, 0.0), (-6.928, -4.0, 0.0), (6.994e-07, -8.0, 0.0), (6.928, -4.0, 0.0), (6.928, 4.0, 0.0), (-6.928, 4.0, -5.0), (0.0, 8.0, -5.0), (-6.928, -4.0, -5.0), (6.994e-07, -8.0, -5.0), (6.928, -4.0, -5.0), (6.928, 4.0, -5.0), (-3.325, 1.999, -5.0), (-3.325, -1.999, -5.0), (3.414e-07, -3.998, -5.0), (3.325, -1.999, -5.0), (3.325, 1.999, -5.0), (-2.148e-07, 3.998, -5.0), (-3.325, -1.999, -165.0), (-3.325, 1.999, -165.0), (1.971e-06, 3.998, -165.0), (2.527e-06, -3.998, -165.0), (3.325, -1.999, -165.0), (3.325, 1.999, -165.0)], [], [(1, 0, 5, 4, 3, 2), (15, 16, 23, 22), (4, 5, 11, 10), (2, 3, 9, 8), (0, 1, 6, 7), (5, 0, 7, 11), (3, 4, 10, 9), (1, 2, 8, 6), (6, 8, 13, 12), (8, 9, 14, 13), (9, 10, 15, 14), (10, 11, 16, 15), (11, 7, 17, 16), (7, 6, 12, 17), (19, 18, 21, 22, 23, 20), (13, 14, 21, 18), (12, 13, 18, 19), (16, 17, 20, 23), (14, 15, 22, 21), (17, 12, 19, 20)])
_uv = me_okr_g_008.uv_layers.new(name='MapaUV')
_uv.uv.foreach_set('vector', [0.0, 0.0, 0.0, 0.0, 0.0, 0.0, 0.0, 0.0, 0.0, 0.0, 0.0, 0.0, 0.0, 0.0, 0.0, 0.0, 0.0, 0.0, 0.0, 0.0, 0.0, 0.0, 0.0, 0.0, 0.0, 0.0, 0.0, 0.0, 0.0, 0.0, 0.0, 0.0, 0.0, 0.0, 0.0, 0.0, 0.0, 0.0, 0.0, 0.0, 0.0, 0.0, 0.0, 0.0, 0.0, 0.0, 0.0, 0.0, 0.0, 0.0, 0.0, 0.0, 0.0, 0.0, 0.0, 0.0, 0.0, 0.0, 0.0, 0.0, 0.0, 0.0, 0.0, 0.0, 0.0, 0.0, 0.0, 0.0, 0.0, 0.0, 0.0, 0.0, 0.0, 0.0, 0.0, 0.0, 0.0, 0.0, 0.0, 0.0, 0.0, 0.0, 0.0, 0.0, 0.0, 0.0, 0.0, 0.0, 0.0, 0.0, 0.0, 0.0, 0.0, 0.0, 0.0, 0.0, 0.0, 0.0, 0.0, 0.0, 0.0, 0.0, 0.0, 0.0, 0.0, 0.0, 0.0, 0.0, 0.0, 0.0, 0.0, 0.0, 0.0, 0.0, 0.0, 0.0, 0.0, 0.0, 0.0, 0.0, 0.0, 0.0, 0.0, 0.0, 0.0, 0.0, 0.0, 0.0, 0.0, 0.0, 0.0, 0.0, 0.0, 0.0, 0.0, 0.0, 0.0, 0.0, 0.0, 0.0, 0.0, 0.0, 0.0, 0.0, 0.0, 0.0, 0.0, 0.0, 0.0, 0.0, 0.0, 0.0, 0.0, 0.0, 0.0, 0.0, 0.0, 0.0, 0.0, 0.0, 0.0, 0.0, 0.0, 0.0, 0.0, 0.0, 0.0, 0.0])
me_okr_g_008.materials.append(mat_bolt)
me_okr_g_008.use_remesh_fix_poles = True
me_okr_g_008.use_remesh_preserve_attributes = False
me_okr_g_008.update()
me_okr_g_009 = bpy.data.meshes.new('Okrąg.009')
me_okr_g_009.from_pydata([(0.0, 8.0, 0.0), (-6.928, 4.0, 0.0), (-6.928, -4.0, 0.0), (6.994e-07, -8.0, 0.0), (6.928, -4.0, 0.0), (6.928, 4.0, 0.0), (-6.928, 4.0, -5.0), (0.0, 8.0, -5.0), (-6.928, -4.0, -5.0), (6.994e-07, -8.0, -5.0), (6.928, -4.0, -5.0), (6.928, 4.0, -5.0), (-3.325, 1.999, -5.0), (-3.325, -1.999, -5.0), (3.414e-07, -3.998, -5.0), (3.325, -1.999, -5.0), (3.325, 1.999, -5.0), (-2.148e-07, 3.998, -5.0), (-3.325, -1.999, -115.0), (-3.325, 1.999, -115.0), (-2.148e-07, 3.998, -115.0), (3.414e-07, -3.998, -115.0), (3.325, -1.999, -115.0), (3.325, 1.999, -115.0)], [], [(1, 0, 5, 4, 3, 2), (15, 16, 23, 22), (4, 5, 11, 10), (2, 3, 9, 8), (0, 1, 6, 7), (5, 0, 7, 11), (3, 4, 10, 9), (1, 2, 8, 6), (6, 8, 13, 12), (8, 9, 14, 13), (9, 10, 15, 14), (10, 11, 16, 15), (11, 7, 17, 16), (7, 6, 12, 17), (19, 18, 21, 22, 23, 20), (13, 14, 21, 18), (12, 13, 18, 19), (16, 17, 20, 23), (14, 15, 22, 21), (17, 12, 19, 20)])
_uv = me_okr_g_009.uv_layers.new(name='MapaUV')
_uv.uv.foreach_set('vector', [0.0, 0.0, 0.0, 0.0, 0.0, 0.0, 0.0, 0.0, 0.0, 0.0, 0.0, 0.0, 0.0, 0.0, 0.0, 0.0, 0.0, 0.0, 0.0, 0.0, 0.0, 0.0, 0.0, 0.0, 0.0, 0.0, 0.0, 0.0, 0.0, 0.0, 0.0, 0.0, 0.0, 0.0, 0.0, 0.0, 0.0, 0.0, 0.0, 0.0, 0.0, 0.0, 0.0, 0.0, 0.0, 0.0, 0.0, 0.0, 0.0, 0.0, 0.0, 0.0, 0.0, 0.0, 0.0, 0.0, 0.0, 0.0, 0.0, 0.0, 0.0, 0.0, 0.0, 0.0, 0.0, 0.0, 0.0, 0.0, 0.0, 0.0, 0.0, 0.0, 0.0, 0.0, 0.0, 0.0, 0.0, 0.0, 0.0, 0.0, 0.0, 0.0, 0.0, 0.0, 0.0, 0.0, 0.0, 0.0, 0.0, 0.0, 0.0, 0.0, 0.0, 0.0, 0.0, 0.0, 0.0, 0.0, 0.0, 0.0, 0.0, 0.0, 0.0, 0.0, 0.0, 0.0, 0.0, 0.0, 0.0, 0.0, 0.0, 0.0, 0.0, 0.0, 0.0, 0.0, 0.0, 0.0, 0.0, 0.0, 0.0, 0.0, 0.0, 0.0, 0.0, 0.0, 0.0, 0.0, 0.0, 0.0, 0.0, 0.0, 0.0, 0.0, 0.0, 0.0, 0.0, 0.0, 0.0, 0.0, 0.0, 0.0, 0.0, 0.0, 0.0, 0.0, 0.0, 0.0, 0.0, 0.0, 0.0, 0.0, 0.0, 0.0, 0.0, 0.0, 0.0, 0.0, 0.0, 0.0, 0.0, 0.0, 0.0, 0.0, 0.0, 0.0, 0.0, 0.0])
me_okr_g_009.materials.append(mat_bolt)
me_okr_g_009.use_remesh_fix_poles = True
me_okr_g_009.use_remesh_preserve_attributes = False
me_okr_g_009.update()
me_okr_g_010 = bpy.data.meshes.new('Okrąg.010')
me_okr_g_010.from_pydata([(0.0, 8.0, 0.0), (-6.928, 4.0, 0.0), (-6.928, -4.0, 0.0), (6.994e-07, -8.0, 0.0), (6.928, -4.0, 0.0), (6.928, 4.0, 0.0), (-6.928, 4.0, -5.0), (0.0, 8.0, -5.0), (-6.928, -4.0, -5.0), (6.994e-07, -8.0, -5.0), (6.928, -4.0, -5.0), (6.928, 4.0, -5.0), (-3.325, 1.999, -5.0), (-3.325, -1.999, -5.0), (3.414e-07, -3.998, -5.0), (3.325, -1.999, -5.0), (3.325, 1.999, -5.0), (-2.148e-07, 3.998, -5.0), (-3.325, -1.999, -115.0), (-3.325, 1.999, -115.0), (-2.148e-07, 3.998, -115.0), (3.414e-07, -3.998, -115.0), (3.325, -1.999, -115.0), (3.325, 1.999, -115.0)], [], [(1, 0, 5, 4, 3, 2), (15, 16, 23, 22), (4, 5, 11, 10), (2, 3, 9, 8), (0, 1, 6, 7), (5, 0, 7, 11), (3, 4, 10, 9), (1, 2, 8, 6), (6, 8, 13, 12), (8, 9, 14, 13), (9, 10, 15, 14), (10, 11, 16, 15), (11, 7, 17, 16), (7, 6, 12, 17), (19, 18, 21, 22, 23, 20), (13, 14, 21, 18), (12, 13, 18, 19), (16, 17, 20, 23), (14, 15, 22, 21), (17, 12, 19, 20)])
_uv = me_okr_g_010.uv_layers.new(name='MapaUV')
_uv.uv.foreach_set('vector', [0.0, 0.0, 0.0, 0.0, 0.0, 0.0, 0.0, 0.0, 0.0, 0.0, 0.0, 0.0, 0.0, 0.0, 0.0, 0.0, 0.0, 0.0, 0.0, 0.0, 0.0, 0.0, 0.0, 0.0, 0.0, 0.0, 0.0, 0.0, 0.0, 0.0, 0.0, 0.0, 0.0, 0.0, 0.0, 0.0, 0.0, 0.0, 0.0, 0.0, 0.0, 0.0, 0.0, 0.0, 0.0, 0.0, 0.0, 0.0, 0.0, 0.0, 0.0, 0.0, 0.0, 0.0, 0.0, 0.0, 0.0, 0.0, 0.0, 0.0, 0.0, 0.0, 0.0, 0.0, 0.0, 0.0, 0.0, 0.0, 0.0, 0.0, 0.0, 0.0, 0.0, 0.0, 0.0, 0.0, 0.0, 0.0, 0.0, 0.0, 0.0, 0.0, 0.0, 0.0, 0.0, 0.0, 0.0, 0.0, 0.0, 0.0, 0.0, 0.0, 0.0, 0.0, 0.0, 0.0, 0.0, 0.0, 0.0, 0.0, 0.0, 0.0, 0.0, 0.0, 0.0, 0.0, 0.0, 0.0, 0.0, 0.0, 0.0, 0.0, 0.0, 0.0, 0.0, 0.0, 0.0, 0.0, 0.0, 0.0, 0.0, 0.0, 0.0, 0.0, 0.0, 0.0, 0.0, 0.0, 0.0, 0.0, 0.0, 0.0, 0.0, 0.0, 0.0, 0.0, 0.0, 0.0, 0.0, 0.0, 0.0, 0.0, 0.0, 0.0, 0.0, 0.0, 0.0, 0.0, 0.0, 0.0, 0.0, 0.0, 0.0, 0.0, 0.0, 0.0, 0.0, 0.0, 0.0, 0.0, 0.0, 0.0, 0.0, 0.0, 0.0, 0.0, 0.0, 0.0])
me_okr_g_010.materials.append(mat_bolt)
me_okr_g_010.use_remesh_fix_poles = True
me_okr_g_010.use_remesh_preserve_attributes = False
me_okr_g_010.update()
me_cube_010 = bpy.data.meshes.new('Cube.010')
me_cube_010.from_pydata([(200.0, 50.0, -25.0), (-200.0, 50.0, -25.0), (200.0, -50.0, -25.0), (-200.0, -50.0, -25.0), (200.0, 50.0, 25.0), (-200.0, 50.0, 25.0), (200.0, -50.0, 25.0), (-200.0, -50.0, 25.0)], [], [(0, 4, 6, 2), (3, 2, 6, 7), (7, 6, 4, 5), (5, 1, 3, 7), (1, 0, 2, 3), (5, 4, 0, 1)])
_uv = me_cube_010.uv_layers.new(name='UVMap')
_uv.uv.foreach_set('vector', [0.625, 0.5, 0.875, 0.5, 0.875, 0.75, 0.625, 0.75, 0.375, 0.75, 0.625, 0.75, 0.625, 1.0, 0.375, 1.0, 0.375, 0.0, 0.625, 0.0, 0.625, 0.25, 0.375, 0.25, 0.125, 0.5, 0.375, 0.5, 0.375, 0.75, 0.125, 0.75, 0.375, 0.5, 0.625, 0.5, 0.625, 0.75, 0.375, 0.75, 0.375, 0.25, 0.625, 0.25, 0.625, 0.5, 0.375, 0.5])
me_cube_010.materials.append(mat_wood)
me_cube_010.use_remesh_preserve_volume = False
me_cube_010.use_remesh_preserve_attributes = False
me_cube_010.use_mirror_vertex_groups = False
me_cube_010.update()
me_cube_011 = bpy.data.meshes.new('Cube.011')
me_cube_011.from_pydata([(200.0, 50.0, -25.0), (-200.0, 50.0, -25.0), (200.0, -50.0, -25.0), (-200.0, -50.0, -25.0), (200.0, 50.0, 25.0), (-200.0, 50.0, 25.0), (200.0, -50.0, 25.0), (-200.0, -50.0, 25.0)], [], [(0, 4, 6, 2), (3, 2, 6, 7), (7, 6, 4, 5), (5, 1, 3, 7), (1, 0, 2, 3), (5, 4, 0, 1)])
_uv = me_cube_011.uv_layers.new(name='UVMap')
_uv.uv.foreach_set('vector', [0.625, 0.5, 0.875, 0.5, 0.875, 0.75, 0.625, 0.75, 0.375, 0.75, 0.625, 0.75, 0.625, 1.0, 0.375, 1.0, 0.375, 0.0, 0.625, 0.0, 0.625, 0.25, 0.375, 0.25, 0.125, 0.5, 0.375, 0.5, 0.375, 0.75, 0.125, 0.75, 0.375, 0.5, 0.625, 0.5, 0.625, 0.75, 0.375, 0.75, 0.375, 0.25, 0.625, 0.25, 0.625, 0.5, 0.375, 0.5])
me_cube_011.materials.append(mat_wood)
me_cube_011.use_remesh_preserve_volume = False
me_cube_011.use_remesh_preserve_attributes = False
me_cube_011.use_mirror_vertex_groups = False
me_cube_011.update()
me_cube_012 = bpy.data.meshes.new('Cube.012')
me_cube_012.from_pydata([(200.0, 50.0, -25.0), (-200.0, 50.0, -25.0), (200.0, -50.0, -25.0), (-200.0, -50.0, -25.0), (200.0, 50.0, 25.0), (-200.0, 50.0, 25.0), (200.0, -50.0, 25.0), (-200.0, -50.0, 25.0)], [], [(0, 4, 6, 2), (3, 2, 6, 7), (7, 6, 4, 5), (5, 1, 3, 7), (1, 0, 2, 3), (5, 4, 0, 1)])
_uv = me_cube_012.uv_layers.new(name='UVMap')
_uv.uv.foreach_set('vector', [0.625, 0.5, 0.875, 0.5, 0.875, 0.75, 0.625, 0.75, 0.375, 0.75, 0.625, 0.75, 0.625, 1.0, 0.375, 1.0, 0.375, 0.0, 0.625, 0.0, 0.625, 0.25, 0.375, 0.25, 0.125, 0.5, 0.375, 0.5, 0.375, 0.75, 0.125, 0.75, 0.375, 0.5, 0.625, 0.5, 0.625, 0.75, 0.375, 0.75, 0.375, 0.25, 0.625, 0.25, 0.625, 0.5, 0.375, 0.5])
me_cube_012.materials.append(mat_wood)
me_cube_012.use_remesh_preserve_volume = False
me_cube_012.use_remesh_preserve_attributes = False
me_cube_012.use_mirror_vertex_groups = False
me_cube_012.update()
me_cube_013 = bpy.data.meshes.new('Cube.013')
me_cube_013.from_pydata([(200.0, 50.0, -25.0), (-200.0, 50.0, -25.0), (200.0, -50.0, -25.0), (-200.0, -50.0, -25.0), (200.0, 50.0, 25.0), (-200.0, 50.0, 25.0), (200.0, -50.0, 25.0), (-200.0, -50.0, 25.0)], [], [(0, 4, 6, 2), (3, 2, 6, 7), (7, 6, 4, 5), (5, 1, 3, 7), (1, 0, 2, 3), (5, 4, 0, 1)])
_uv = me_cube_013.uv_layers.new(name='UVMap')
_uv.uv.foreach_set('vector', [0.625, 0.5, 0.875, 0.5, 0.875, 0.75, 0.625, 0.75, 0.375, 0.75, 0.625, 0.75, 0.625, 1.0, 0.375, 1.0, 0.375, 0.0, 0.625, 0.0, 0.625, 0.25, 0.375, 0.25, 0.125, 0.5, 0.375, 0.5, 0.375, 0.75, 0.125, 0.75, 0.375, 0.5, 0.625, 0.5, 0.625, 0.75, 0.375, 0.75, 0.375, 0.25, 0.625, 0.25, 0.625, 0.5, 0.375, 0.5])
me_cube_013.materials.append(mat_wood)
me_cube_013.use_remesh_preserve_volume = False
me_cube_013.use_remesh_preserve_attributes = False
me_cube_013.use_mirror_vertex_groups = False
me_cube_013.update()
me_cube_014 = bpy.data.meshes.new('Cube.014')
me_cube_014.from_pydata([(200.0, 50.0, -25.0), (-200.0, 50.0, -25.0), (200.0, -50.0, -25.0), (-200.0, -50.0, -25.0), (200.0, 50.0, 25.0), (-200.0, 50.0, 25.0), (200.0, -50.0, 25.0), (-200.0, -50.0, 25.0)], [], [(0, 4, 6, 2), (3, 2, 6, 7), (7, 6, 4, 5), (5, 1, 3, 7), (1, 0, 2, 3), (5, 4, 0, 1)])
_uv = me_cube_014.uv_layers.new(name='UVMap')
_uv.uv.foreach_set('vector', [0.625, 0.5, 0.875, 0.5, 0.875, 0.75, 0.625, 0.75, 0.375, 0.75, 0.625, 0.75, 0.625, 1.0, 0.375, 1.0, 0.375, 0.0, 0.625, 0.0, 0.625, 0.25, 0.375, 0.25, 0.125, 0.5, 0.375, 0.5, 0.375, 0.75, 0.125, 0.75, 0.375, 0.5, 0.625, 0.5, 0.625, 0.75, 0.375, 0.75, 0.375, 0.25, 0.625, 0.25, 0.625, 0.5, 0.375, 0.5])
me_cube_014.materials.append(mat_wood)
me_cube_014.use_remesh_preserve_volume = False
me_cube_014.use_remesh_preserve_attributes = False
me_cube_014.use_mirror_vertex_groups = False
me_cube_014.update()
me_cube_015 = bpy.data.meshes.new('Cube.015')
me_cube_015.from_pydata([(200.0, 50.0, -25.0), (-200.0, 50.0, -25.0), (200.0, -50.0, -25.0), (-200.0, -50.0, -25.0), (200.0, 50.0, 25.0), (-200.0, 50.0, 25.0), (200.0, -50.0, 25.0), (-200.0, -50.0, 25.0)], [], [(0, 4, 6, 2), (3, 2, 6, 7), (7, 6, 4, 5), (5, 1, 3, 7), (1, 0, 2, 3), (5, 4, 0, 1)])
_uv = me_cube_015.uv_layers.new(name='UVMap')
_uv.uv.foreach_set('vector', [0.625, 0.5, 0.875, 0.5, 0.875, 0.75, 0.625, 0.75, 0.375, 0.75, 0.625, 0.75, 0.625, 1.0, 0.375, 1.0, 0.375, 0.0, 0.625, 0.0, 0.625, 0.25, 0.375, 0.25, 0.125, 0.5, 0.375, 0.5, 0.375, 0.75, 0.125, 0.75, 0.375, 0.5, 0.625, 0.5, 0.625, 0.75, 0.375, 0.75, 0.375, 0.25, 0.625, 0.25, 0.625, 0.5, 0.375, 0.5])
me_cube_015.materials.append(mat_wood)
me_cube_015.use_remesh_preserve_volume = False
me_cube_015.use_remesh_preserve_attributes = False
me_cube_015.use_mirror_vertex_groups = False
me_cube_015.update()
me_cube_016 = bpy.data.meshes.new('Cube.016')
me_cube_016.from_pydata([(200.0, 50.0, -25.0), (-200.0, 50.0, -25.0), (200.0, -50.0, -25.0), (-200.0, -50.0, -25.0), (200.0, 50.0, 25.0), (-200.0, 50.0, 25.0), (200.0, -50.0, 25.0), (-200.0, -50.0, 25.0)], [], [(0, 4, 6, 2), (3, 2, 6, 7), (7, 6, 4, 5), (5, 1, 3, 7), (1, 0, 2, 3), (5, 4, 0, 1)])
_uv = me_cube_016.uv_layers.new(name='UVMap')
_uv.uv.foreach_set('vector', [0.625, 0.5, 0.875, 0.5, 0.875, 0.75, 0.625, 0.75, 0.375, 0.75, 0.625, 0.75, 0.625, 1.0, 0.375, 1.0, 0.375, 0.0, 0.625, 0.0, 0.625, 0.25, 0.375, 0.25, 0.125, 0.5, 0.375, 0.5, 0.375, 0.75, 0.125, 0.75, 0.375, 0.5, 0.625, 0.5, 0.625, 0.75, 0.375, 0.75, 0.375, 0.25, 0.625, 0.25, 0.625, 0.5, 0.375, 0.5])
me_cube_016.materials.append(mat_wood)
me_cube_016.use_remesh_preserve_volume = False
me_cube_016.use_remesh_preserve_attributes = False
me_cube_016.use_mirror_vertex_groups = False
me_cube_016.update()

# ---- objects
ob_cube = bpy.data.objects.new('Cube', me_cube)
ob_light = bpy.data.objects.new('Light', light_light)
ob_camera = bpy.data.objects.new('Camera', cam_camera)
ob_cube_001 = bpy.data.objects.new('Cube.001', me_cube_001)
ob_cube_002 = bpy.data.objects.new('Cube.002', me_cube_002)
ob_cube_003 = bpy.data.objects.new('Cube.003', me_cube_003)
ob_cube_005 = bpy.data.objects.new('Cube.005', me_cube_005)
ob_okr_g = bpy.data.objects.new('Okrąg', me_okr_g)
ob_okr_g_001 = bpy.data.objects.new('Okrąg.001', me_okr_g_001)
ob_okr_g_002 = bpy.data.objects.new('Okrąg.002', me_okr_g_002)
ob_okr_g_003 = bpy.data.objects.new('Okrąg.003', me_okr_g_003)
ob_okr_g_004 = bpy.data.objects.new('Okrąg.004', me_okr_g_004)
ob_okr_g_005 = bpy.data.objects.new('Okrąg.005', me_okr_g_005)
ob_pusty = bpy.data.objects.new('Pusty', None)
ob_cube_004 = bpy.data.objects.new('Cube.004', me_cube_004)
ob_cube_006 = bpy.data.objects.new('Cube.006', me_cube_006)
ob_cube_007 = bpy.data.objects.new('Cube.007', me_cube_007)
ob_cube_008 = bpy.data.objects.new('Cube.008', me_cube_008)
ob_cube_009 = bpy.data.objects.new('Cube.009', me_cube_009)
ob_okr_g_006 = bpy.data.objects.new('Okrąg.006', me_okr_g_006)
ob_okr_g_007 = bpy.data.objects.new('Okrąg.007', me_okr_g_007)
ob_okr_g_008 = bpy.data.objects.new('Okrąg.008', me_okr_g_008)
ob_okr_g_009 = bpy.data.objects.new('Okrąg.009', me_okr_g_009)
ob_okr_g_010 = bpy.data.objects.new('Okrąg.010', me_okr_g_010)
ob_pusty_001 = bpy.data.objects.new('Pusty.001', None)
ob_cube_010 = bpy.data.objects.new('Cube.010', me_cube_010)
ob_cube_011 = bpy.data.objects.new('Cube.011', me_cube_011)
ob_cube_012 = bpy.data.objects.new('Cube.012', me_cube_012)
ob_pusty_002 = bpy.data.objects.new('Pusty.002', None)
ob_cube_013 = bpy.data.objects.new('Cube.013', me_cube_013)
ob_cube_014 = bpy.data.objects.new('Cube.014', me_cube_014)
ob_cube_015 = bpy.data.objects.new('Cube.015', me_cube_015)
ob_pusty_003 = bpy.data.objects.new('Pusty.003', None)
ob_cube_016 = bpy.data.objects.new('Cube.016', me_cube_016)

# ---- transforms, parenting, visibility, modifiers, constraints
ob_cube.parent = ob_pusty
ob_cube.matrix_parent_inverse = Matrix(((-0.006467, -0.0, -0.0, 0.0), (-0.0, -0.006467, 0.0, 1.035), (-0.0, 0.0, -0.006467, 0.0), (0.0, -0.0, 0.0, 1.0)))
ob_cube.location = (0.0, 0.0, 0.0)
ob_cube.lock_rotations_4d = False
ob_cube.empty_display_type = 'ARROWS'
ob_cube.lineart.crease_threshold = 0.0
ob_light.location = (1119.0, 1.005, 1468.0)
ob_light.rotation_euler = (-0.027, -0.3337, 1.642)
ob_light.scale = (87.0, 87.0, 87.0)
ob_light.lock_rotations_4d = False
ob_light.empty_display_type = 'ARROWS'
ob_light.color = (0.0, 0.0, 0.0, 0.0)
ob_light.lineart.crease_threshold = 0.0
ob_camera.location = (1595.0, -2171.0, 1031.0)
ob_camera.rotation_euler = (1.312, -2.704e-06, 0.7102)
ob_camera.lock_rotations_4d = False
ob_camera.empty_display_type = 'ARROWS'
ob_camera.color = (0.0, 0.0, 0.0, 0.0)
ob_camera.display_type = 'WIRE'
ob_camera.lineart.crease_threshold = 0.0
ob_cube_001.parent = ob_pusty
ob_cube_001.matrix_parent_inverse = Matrix(((-0.006467, -0.0, -0.0, 0.0), (-0.0, -0.006467, 0.0, 1.035), (-0.0, 0.0, -0.006467, 0.0), (0.0, -0.0, 0.0, 1.0)))
ob_cube_001.location = (0.0, 320.0, 0.0)
ob_cube_001.lock_rotations_4d = False
ob_cube_001.empty_display_type = 'ARROWS'
ob_cube_001.lineart.crease_threshold = 0.0
ob_cube_002.parent = ob_pusty
ob_cube_002.matrix_parent_inverse = Matrix(((-0.006467, -0.0, -0.0, 0.0), (-0.0, -0.006467, 0.0, 1.035), (-0.0, 0.0, -0.006467, 0.0), (0.0, -0.0, 0.0, 1.0)))
ob_cube_002.location = (-50.0, 160.0, 150.0)
ob_cube_002.scale = (1.0, 1.05, 1.0)
ob_cube_002.lock_rotations_4d = False
ob_cube_002.empty_display_type = 'ARROWS'
ob_cube_002.lineart.crease_threshold = 0.0
ob_cube_003.parent = ob_pusty
ob_cube_003.matrix_parent_inverse = Matrix(((-0.006467, -0.0, -0.0, 0.0), (-0.0, -0.006467, 0.0, 1.035), (-0.0, 0.0, -0.006467, 0.0), (0.0, -0.0, 0.0, 1.0)))
ob_cube_003.location = (-50.0, 160.0, -100.0)
ob_cube_003.scale = (1.0, 1.05, 1.0)
ob_cube_003.lock_rotations_4d = False
ob_cube_003.empty_display_type = 'ARROWS'
ob_cube_003.lineart.crease_threshold = 0.0
ob_cube_005.parent = ob_pusty
ob_cube_005.matrix_parent_inverse = Matrix(((-0.006467, -0.0, -0.0, 0.0), (-0.0, -0.006467, 0.0, 1.035), (-0.0, 0.0, -0.006467, 0.0), (0.0, -0.0, 0.0, 1.0)))
ob_cube_005.location = (-100.0, 248.2, -190.0)
ob_cube_005.lock_rotations_4d = False
ob_cube_005.empty_display_type = 'ARROWS'
ob_cube_005.lineart.crease_threshold = 0.0
ob_okr_g.location = (-100.0, 565.2, 299.8)
ob_okr_g_001.parent = ob_pusty
ob_okr_g_001.matrix_parent_inverse = Matrix(((-0.006467, -0.0, -0.0, 0.0), (-0.0, -0.006467, 0.0, 1.035), (-0.0, 0.0, -0.006467, 0.0), (0.0, -0.0, 0.0, 1.0)))
ob_okr_g_001.location = (30.5, 0.005133, 150.0)
ob_okr_g_001.rotation_euler = (-0.0, 1.571, 0.0)
ob_okr_g_002.parent = ob_pusty
ob_okr_g_002.matrix_parent_inverse = Matrix(((-0.006467, -0.0, -0.0, 0.0), (-0.0, -0.006467, 0.0, 1.035), (-0.0, 0.0, -0.006467, 0.0), (0.0, -0.0, 0.0, 1.0)))
ob_okr_g_002.location = (30.5, 320.0, 150.0)
ob_okr_g_002.rotation_euler = (-0.0, 1.571, 0.0)
ob_okr_g_003.parent = ob_pusty
ob_okr_g_003.matrix_parent_inverse = Matrix(((-0.006467, -0.0, -0.0, 0.0), (-0.0, -0.006467, 0.0, 1.035), (-0.0, 0.0, -0.006467, 0.0), (0.0, -0.0, 0.0, 1.0)))
ob_okr_g_003.location = (30.5, 329.9, -100.0)
ob_okr_g_003.rotation_euler = (-0.0, 1.571, 0.0)
ob_okr_g_004.parent = ob_pusty
ob_okr_g_004.matrix_parent_inverse = Matrix(((-0.006467, -0.0, -0.0, 0.0), (-0.0, -0.006467, 0.0, 1.035), (-0.0, 0.0, -0.006467, 0.0), (0.0, -0.0, 0.0, 1.0)))
ob_okr_g_004.location = (30.5, 0.005133, -100.0)
ob_okr_g_004.rotation_euler = (-0.0, 1.571, 0.0)
ob_okr_g_005.parent = ob_pusty
ob_okr_g_005.matrix_parent_inverse = Matrix(((-0.006467, -0.0, -0.0, 0.0), (-0.0, -0.006467, 0.0, 1.035), (-0.0, 0.0, -0.006467, 0.0), (0.0, -0.0, 0.0, 1.0)))
ob_okr_g_005.location = (-19.5, 252.8, -100.0)
ob_okr_g_005.rotation_euler = (-0.0, 1.571, 0.0)
ob_pusty.location = (0.0, 160.0, 0.0)
ob_pusty.scale = (-154.6, -154.6, -154.6)
ob_cube_004.parent = ob_pusty_001
ob_cube_004.matrix_parent_inverse = Matrix(((-0.006467, -0.0, -0.0, 0.0), (-0.0, -0.006467, 0.0, 1.035), (-0.0, 0.0, -0.006467, 0.0), (0.0, -0.0, 0.0, 1.0)))
ob_cube_004.location = (0.0, 0.0, 0.0)
ob_cube_004.lock_rotations_4d = False
ob_cube_004.empty_display_type = 'ARROWS'
ob_cube_004.lineart.crease_threshold = 0.0
ob_cube_006.parent = ob_pusty_001
ob_cube_006.matrix_parent_inverse = Matrix(((-0.006467, -0.0, -0.0, 0.0), (-0.0, -0.006467, 0.0, 1.035), (-0.0, 0.0, -0.006467, 0.0), (0.0, -0.0, 0.0, 1.0)))
ob_cube_006.location = (0.0, 320.0, 0.0)
ob_cube_006.lock_rotations_4d = False
ob_cube_006.empty_display_type = 'ARROWS'
ob_cube_006.lineart.crease_threshold = 0.0
ob_cube_007.parent = ob_pusty_001
ob_cube_007.matrix_parent_inverse = Matrix(((-0.006467, -0.0, -0.0, 0.0), (-0.0, -0.006467, 0.0, 1.035), (-0.0, 0.0, -0.006467, 0.0), (0.0, -0.0, 0.0, 1.0)))
ob_cube_007.location = (-50.0, 160.0, 150.0)
ob_cube_007.lock_rotations_4d = False
ob_cube_007.empty_display_type = 'ARROWS'
ob_cube_007.lineart.crease_threshold = 0.0
ob_cube_008.parent = ob_pusty_001
ob_cube_008.matrix_parent_inverse = Matrix(((-0.006467, -0.0, -0.0, 0.0), (-0.0, -0.006467, 0.0, 1.035), (-0.0, 0.0, -0.006467, 0.0), (0.0, -0.0, 0.0, 1.0)))
ob_cube_008.location = (-50.0, 160.0, -100.0)
ob_cube_008.lock_rotations_4d = False
ob_cube_008.empty_display_type = 'ARROWS'
ob_cube_008.lineart.crease_threshold = 0.0
ob_cube_009.parent = ob_pusty_001
ob_cube_009.matrix_parent_inverse = Matrix(((-0.006467, -0.0, -0.0, 0.0), (-0.0, -0.006467, 0.0, 1.035), (-0.0, 0.0, -0.006467, 0.0), (0.0, -0.0, 0.0, 1.0)))
ob_cube_009.location = (-100.0, 248.2, -190.0)
ob_cube_009.rotation_euler = (-0.2094, 0.0, 0.0)
ob_cube_009.lock_rotations_4d = False
ob_cube_009.empty_display_type = 'ARROWS'
ob_cube_009.lineart.crease_threshold = 0.0
ob_okr_g_006.parent = ob_pusty_001
ob_okr_g_006.matrix_parent_inverse = Matrix(((-0.006467, -0.0, -0.0, 0.0), (-0.0, -0.006467, 0.0, 1.035), (-0.0, 0.0, -0.006467, 0.0), (0.0, -0.0, 0.0, 1.0)))
ob_okr_g_006.location = (30.5, 0.005133, 150.0)
ob_okr_g_006.rotation_euler = (-0.0, 1.571, 0.0)
ob_okr_g_007.parent = ob_pusty_001
ob_okr_g_007.matrix_parent_inverse = Matrix(((-0.006467, -0.0, -0.0, 0.0), (-0.0, -0.006467, 0.0, 1.035), (-0.0, 0.0, -0.006467, 0.0), (0.0, -0.0, 0.0, 1.0)))
ob_okr_g_007.location = (30.5, 320.0, 150.0)
ob_okr_g_007.rotation_euler = (-0.0, 1.571, 0.0)
ob_okr_g_008.parent = ob_pusty_001
ob_okr_g_008.matrix_parent_inverse = Matrix(((-0.006467, -0.0, -0.0, 0.0), (-0.0, -0.006467, 0.0, 1.035), (-0.0, 0.0, -0.006467, 0.0), (0.0, -0.0, 0.0, 1.0)))
ob_okr_g_008.location = (30.5, 329.9, -100.0)
ob_okr_g_008.rotation_euler = (-0.0, 1.571, 0.0)
ob_okr_g_009.parent = ob_pusty_001
ob_okr_g_009.matrix_parent_inverse = Matrix(((-0.006467, -0.0, -0.0, 0.0), (-0.0, -0.006467, 0.0, 1.035), (-0.0, 0.0, -0.006467, 0.0), (0.0, -0.0, 0.0, 1.0)))
ob_okr_g_009.location = (30.5, 0.005133, -100.0)
ob_okr_g_009.rotation_euler = (-0.0, 1.571, 0.0)
ob_okr_g_010.parent = ob_pusty_001
ob_okr_g_010.matrix_parent_inverse = Matrix(((-0.006467, -0.0, -0.0, 0.0), (-0.0, -0.006467, 0.0, 1.035), (-0.0, 0.0, -0.006467, 0.0), (0.0, -0.0, 0.0, 1.0)))
ob_okr_g_010.location = (-19.5, 252.8, -100.0)
ob_okr_g_010.rotation_euler = (-0.0, 1.571, 0.0)
ob_pusty_001.location = (-1000.0, 160.0, 0.0)
ob_pusty_001.scale = (154.6, -154.6, -154.6)
ob_cube_010.parent = ob_pusty_002
ob_cube_010.matrix_parent_inverse = Matrix(((0.003869, -0.0, 0.0, 1.935), (-0.0, 0.003869, -0.0, -0.4256), (0.0, 0.0, 0.003869, -0.8337), (-0.0, 0.0, -0.0, 1.0)))
ob_cube_010.location = (-500.0, 0.0, 215.5)
ob_cube_010.scale = (3.5, 1.0, 0.6)
ob_cube_010.lock_rotations_4d = False
ob_cube_010.empty_display_type = 'ARROWS'
ob_cube_010.lineart.crease_threshold = 0.0
ob_cube_011.parent = ob_pusty_002
ob_cube_011.matrix_parent_inverse = Matrix(((0.003869, -0.0, 0.0, 1.935), (-0.0, 0.003869, -0.0, -0.4256), (0.0, 0.0, 0.003869, -0.8337), (-0.0, 0.0, -0.0, 1.0)))
ob_cube_011.location = (-500.0, 110.0, 215.5)
ob_cube_011.scale = (3.5, 1.0, 0.6)
ob_cube_011.lock_rotations_4d = False
ob_cube_011.empty_display_type = 'ARROWS'
ob_cube_011.lineart.crease_threshold = 0.0
ob_cube_012.parent = ob_pusty_002
ob_cube_012.matrix_parent_inverse = Matrix(((0.003869, -0.0, 0.0, 1.935), (-0.0, 0.003869, -0.0, -0.4256), (0.0, 0.0, 0.003869, -0.8337), (-0.0, 0.0, -0.0, 1.0)))
ob_cube_012.location = (-500.0, 220.0, 215.5)
ob_cube_012.scale = (3.5, 1.0, 0.6)
ob_cube_012.lock_rotations_4d = False
ob_cube_012.empty_display_type = 'ARROWS'
ob_cube_012.lineart.crease_threshold = 0.0
ob_pusty_002.location = (-500.0, 116.6, 215.5)
ob_pusty_002.scale = (258.4, 258.4, 258.4)
ob_cube_013.parent = ob_pusty_003
ob_cube_013.matrix_parent_inverse = Matrix(((0.003869, -0.0, 0.0, 1.935), (-0.0, 0.003869, -0.0, -0.4256), (0.0, 0.0, 0.003869, -0.8337), (-0.0, 0.0, -0.0, 1.0)))
ob_cube_013.location = (-500.0, 0.0, 215.5)
ob_cube_013.scale = (3.5, 1.0, 0.6)
ob_cube_013.lock_rotations_4d = False
ob_cube_013.empty_display_type = 'ARROWS'
ob_cube_013.lineart.crease_threshold = 0.0
ob_cube_014.parent = ob_pusty_003
ob_cube_014.matrix_parent_inverse = Matrix(((0.003869, -0.0, 0.0, 1.935), (-0.0, 0.003869, -0.0, -0.4256), (0.0, 0.0, 0.003869, -0.8337), (-0.0, 0.0, -0.0, 1.0)))
ob_cube_014.location = (-500.0, 110.0, 215.5)
ob_cube_014.scale = (3.5, 1.0, 0.6)
ob_cube_014.lock_rotations_4d = False
ob_cube_014.empty_display_type = 'ARROWS'
ob_cube_014.lineart.crease_threshold = 0.0
ob_cube_015.parent = ob_pusty_003
ob_cube_015.matrix_parent_inverse = Matrix(((0.003869, -0.0, 0.0, 1.935), (-0.0, 0.003869, -0.0, -0.4256), (0.0, 0.0, 0.003869, -0.8337), (-0.0, 0.0, -0.0, 1.0)))
ob_cube_015.location = (-500.0, 220.0, 215.5)
ob_cube_015.scale = (3.5, 1.0, 0.6)
ob_cube_015.lock_rotations_4d = False
ob_cube_015.empty_display_type = 'ARROWS'
ob_cube_015.lineart.crease_threshold = 0.0
ob_pusty_003.location = (-500.0, 328.8, 498.5)
ob_pusty_003.rotation_euler = (1.361, -0.0, 0.0)
ob_pusty_003.scale = (258.4, 258.4, 258.4)
ob_cube_016.parent = ob_pusty_002
ob_cube_016.matrix_parent_inverse = Matrix(((0.003869, -0.0, 0.0, 1.935), (-0.0, 0.003869, -0.0, -0.4256), (0.0, 0.0, 0.003869, -0.8337), (-0.0, 0.0, -0.0, 1.0)))
ob_cube_016.location = (-500.0, 93.43, -34.93)
ob_cube_016.scale = (2.625, 1.0, 0.6)
ob_cube_016.lock_rotations_4d = False
ob_cube_016.empty_display_type = 'ARROWS'
ob_cube_016.lineart.crease_threshold = 0.0

# ---- collection membership
col_collection.objects.link(ob_cube)
col_collection.objects.link(ob_light)
col_collection.objects.link(ob_camera)
col_collection.objects.link(ob_cube_001)
col_collection.objects.link(ob_cube_002)
col_collection.objects.link(ob_cube_003)
col_collection.objects.link(ob_cube_005)
col_collection.objects.link(ob_okr_g)
col_collection.objects.link(ob_okr_g_001)
col_collection.objects.link(ob_okr_g_002)
col_collection.objects.link(ob_okr_g_003)
col_collection.objects.link(ob_okr_g_004)
col_collection.objects.link(ob_okr_g_005)
col_collection.objects.link(ob_pusty)
col_collection.objects.link(ob_cube_004)
col_collection.objects.link(ob_cube_006)
col_collection.objects.link(ob_cube_007)
col_collection.objects.link(ob_cube_008)
col_collection.objects.link(ob_cube_009)
col_collection.objects.link(ob_okr_g_006)
col_collection.objects.link(ob_okr_g_007)
col_collection.objects.link(ob_okr_g_008)
col_collection.objects.link(ob_okr_g_009)
col_collection.objects.link(ob_okr_g_010)
col_collection.objects.link(ob_pusty_001)
col_collection.objects.link(ob_cube_010)
col_collection.objects.link(ob_cube_011)
col_collection.objects.link(ob_cube_012)
col_collection.objects.link(ob_pusty_002)
col_collection.objects.link(ob_cube_013)
col_collection.objects.link(ob_cube_014)
col_collection.objects.link(ob_cube_015)
col_collection.objects.link(ob_pusty_003)
col_collection.objects.link(ob_cube_016)

# ---- scene / render settings (as saved in the file)
scene.camera = ob_camera
scene.frame_start = 1; scene.frame_end = 250; scene.frame_set(1)
scene.render.engine = 'BLENDER_EEVEE_NEXT'
scene.render.film_transparent = True
scene.cycles.use_denoising = False
scene.cycles.samples = 128
scene.cycles.sampling_pattern = 'TABULATED_SOBOL'
scene.cycles.use_adaptive_sampling = False
scene.cycles.use_light_tree = False
scene.view_settings.view_transform = 'Filmic'
scene.unit_settings.scale_length = 0.001
bpy.context.view_layer.update()
